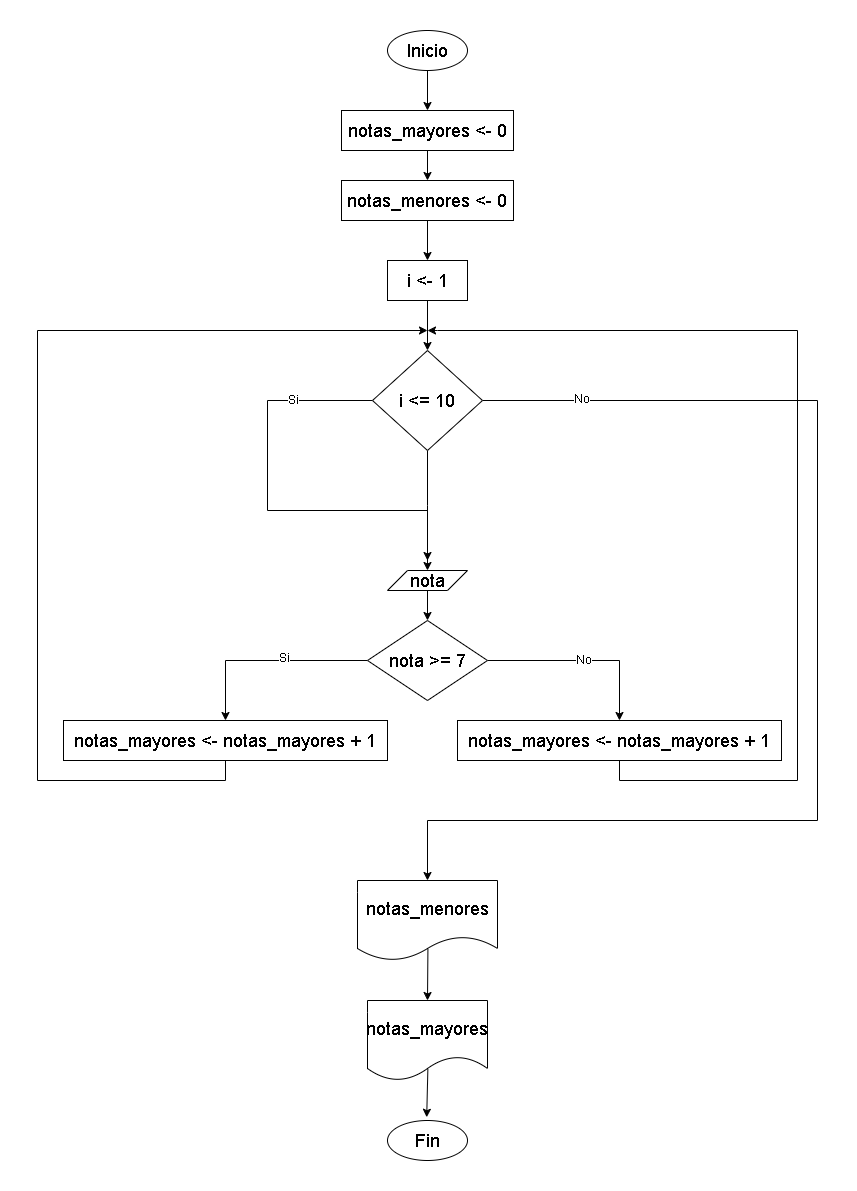

The diagram above was exported from draw.io. Its source (the exported page's mxGraphModel, read from the mxfile embedded in the PNG):
<mxGraphModel dx="2388" dy="2119" grid="1" gridSize="10" guides="1" tooltips="1" connect="1" arrows="1" fold="1" page="1" pageScale="1" pageWidth="827" pageHeight="1169" math="0" shadow="0">
  <root>
    <mxCell id="0" />
    <mxCell id="1" parent="0" />
    <mxCell id="-qmuNGRCjY5-0g5MaDi9-5" style="edgeStyle=orthogonalEdgeStyle;rounded=0;orthogonalLoop=1;jettySize=auto;html=1;exitX=0.5;exitY=1;exitDx=0;exitDy=0;entryX=0.5;entryY=0;entryDx=0;entryDy=0;" edge="1" parent="1" source="-qmuNGRCjY5-0g5MaDi9-1" target="-qmuNGRCjY5-0g5MaDi9-3">
      <mxGeometry relative="1" as="geometry" />
    </mxCell>
    <mxCell id="-qmuNGRCjY5-0g5MaDi9-1" value="&lt;font style=&quot;font-size: 18px;&quot;&gt;Inicio&lt;/font&gt;" style="ellipse;whiteSpace=wrap;html=1;" vertex="1" parent="1">
      <mxGeometry x="400" y="-90" width="80" height="40" as="geometry" />
    </mxCell>
    <mxCell id="-qmuNGRCjY5-0g5MaDi9-2" value="&lt;font style=&quot;font-size: 18px;&quot;&gt;Fin&lt;/font&gt;" style="ellipse;whiteSpace=wrap;html=1;" vertex="1" parent="1">
      <mxGeometry x="400" y="1000" width="80" height="40" as="geometry" />
    </mxCell>
    <mxCell id="-qmuNGRCjY5-0g5MaDi9-6" style="edgeStyle=orthogonalEdgeStyle;rounded=0;orthogonalLoop=1;jettySize=auto;html=1;exitX=0.5;exitY=1;exitDx=0;exitDy=0;entryX=0.5;entryY=0;entryDx=0;entryDy=0;" edge="1" parent="1" source="-qmuNGRCjY5-0g5MaDi9-3" target="-qmuNGRCjY5-0g5MaDi9-4">
      <mxGeometry relative="1" as="geometry" />
    </mxCell>
    <mxCell id="-qmuNGRCjY5-0g5MaDi9-3" value="&lt;font style=&quot;font-size: 18px;&quot;&gt;notas_mayores &amp;lt;- 0&lt;/font&gt;" style="rounded=0;whiteSpace=wrap;html=1;" vertex="1" parent="1">
      <mxGeometry x="354" y="-10" width="172" height="40" as="geometry" />
    </mxCell>
    <mxCell id="-qmuNGRCjY5-0g5MaDi9-8" style="edgeStyle=orthogonalEdgeStyle;rounded=0;orthogonalLoop=1;jettySize=auto;html=1;exitX=0.5;exitY=1;exitDx=0;exitDy=0;entryX=0.5;entryY=0;entryDx=0;entryDy=0;" edge="1" parent="1" source="-qmuNGRCjY5-0g5MaDi9-4" target="-qmuNGRCjY5-0g5MaDi9-7">
      <mxGeometry relative="1" as="geometry" />
    </mxCell>
    <mxCell id="-qmuNGRCjY5-0g5MaDi9-4" value="&lt;font style=&quot;font-size: 18px;&quot;&gt;notas_menores &amp;lt;- 0&lt;/font&gt;" style="rounded=0;whiteSpace=wrap;html=1;" vertex="1" parent="1">
      <mxGeometry x="354" y="60" width="172" height="40" as="geometry" />
    </mxCell>
    <mxCell id="-qmuNGRCjY5-0g5MaDi9-29" style="edgeStyle=orthogonalEdgeStyle;rounded=0;orthogonalLoop=1;jettySize=auto;html=1;exitX=0.5;exitY=1;exitDx=0;exitDy=0;entryX=0.5;entryY=0;entryDx=0;entryDy=0;" edge="1" parent="1" source="-qmuNGRCjY5-0g5MaDi9-7" target="-qmuNGRCjY5-0g5MaDi9-22">
      <mxGeometry relative="1" as="geometry" />
    </mxCell>
    <mxCell id="-qmuNGRCjY5-0g5MaDi9-7" value="&lt;font style=&quot;font-size: 18px;&quot;&gt;i &amp;lt;- 1&lt;/font&gt;" style="rounded=0;whiteSpace=wrap;html=1;" vertex="1" parent="1">
      <mxGeometry x="400" y="140" width="80" height="40" as="geometry" />
    </mxCell>
    <mxCell id="-qmuNGRCjY5-0g5MaDi9-13" style="edgeStyle=orthogonalEdgeStyle;rounded=0;orthogonalLoop=1;jettySize=auto;html=1;exitX=0.5;exitY=1;exitDx=0;exitDy=0;entryX=0.5;entryY=0;entryDx=0;entryDy=0;" edge="1" parent="1" source="-qmuNGRCjY5-0g5MaDi9-9" target="-qmuNGRCjY5-0g5MaDi9-12">
      <mxGeometry relative="1" as="geometry" />
    </mxCell>
    <mxCell id="-qmuNGRCjY5-0g5MaDi9-9" value="&lt;font style=&quot;font-size: 18px;&quot;&gt;nota&lt;/font&gt;" style="shape=parallelogram;perimeter=parallelogramPerimeter;whiteSpace=wrap;html=1;fixedSize=1;" vertex="1" parent="1">
      <mxGeometry x="400" y="450" width="80" height="20" as="geometry" />
    </mxCell>
    <mxCell id="-qmuNGRCjY5-0g5MaDi9-14" style="edgeStyle=orthogonalEdgeStyle;rounded=0;orthogonalLoop=1;jettySize=auto;html=1;exitX=0;exitY=0.5;exitDx=0;exitDy=0;entryX=0.5;entryY=0;entryDx=0;entryDy=0;" edge="1" parent="1" source="-qmuNGRCjY5-0g5MaDi9-12" target="-qmuNGRCjY5-0g5MaDi9-15">
      <mxGeometry relative="1" as="geometry">
        <mxPoint x="440" y="650" as="targetPoint" />
      </mxGeometry>
    </mxCell>
    <mxCell id="-qmuNGRCjY5-0g5MaDi9-28" value="Si" style="edgeLabel;html=1;align=center;verticalAlign=middle;resizable=0;points=[];" vertex="1" connectable="0" parent="-qmuNGRCjY5-0g5MaDi9-14">
      <mxGeometry x="-0.1724" y="-3" relative="1" as="geometry">
        <mxPoint as="offset" />
      </mxGeometry>
    </mxCell>
    <mxCell id="-qmuNGRCjY5-0g5MaDi9-16" value="No" style="edgeStyle=orthogonalEdgeStyle;rounded=0;orthogonalLoop=1;jettySize=auto;html=1;exitX=1;exitY=0.5;exitDx=0;exitDy=0;entryX=0.5;entryY=0;entryDx=0;entryDy=0;" edge="1" parent="1" source="-qmuNGRCjY5-0g5MaDi9-12" target="-qmuNGRCjY5-0g5MaDi9-17">
      <mxGeometry relative="1" as="geometry">
        <mxPoint x="610" y="550" as="targetPoint" />
      </mxGeometry>
    </mxCell>
    <mxCell id="-qmuNGRCjY5-0g5MaDi9-12" value="&lt;font style=&quot;font-size: 18px;&quot;&gt;nota &amp;gt;= 7&lt;/font&gt;" style="rhombus;whiteSpace=wrap;html=1;" vertex="1" parent="1">
      <mxGeometry x="380" y="500" width="120" height="80" as="geometry" />
    </mxCell>
    <mxCell id="-qmuNGRCjY5-0g5MaDi9-21" style="edgeStyle=orthogonalEdgeStyle;rounded=0;orthogonalLoop=1;jettySize=auto;html=1;exitX=0.5;exitY=1;exitDx=0;exitDy=0;" edge="1" parent="1" source="-qmuNGRCjY5-0g5MaDi9-15">
      <mxGeometry relative="1" as="geometry">
        <mxPoint x="440" y="210" as="targetPoint" />
        <Array as="points">
          <mxPoint x="238" y="660" />
          <mxPoint x="50" y="660" />
          <mxPoint x="50" y="210" />
          <mxPoint x="440" y="210" />
        </Array>
      </mxGeometry>
    </mxCell>
    <mxCell id="-qmuNGRCjY5-0g5MaDi9-15" value="&lt;font style=&quot;font-size: 18px;&quot;&gt;notas_mayores &amp;lt;- notas_mayores + 1&lt;/font&gt;" style="rounded=0;whiteSpace=wrap;html=1;" vertex="1" parent="1">
      <mxGeometry x="76" y="600" width="324" height="40" as="geometry" />
    </mxCell>
    <mxCell id="-qmuNGRCjY5-0g5MaDi9-20" style="edgeStyle=orthogonalEdgeStyle;rounded=0;orthogonalLoop=1;jettySize=auto;html=1;exitX=0.5;exitY=1;exitDx=0;exitDy=0;" edge="1" parent="1" source="-qmuNGRCjY5-0g5MaDi9-17">
      <mxGeometry relative="1" as="geometry">
        <mxPoint x="440" y="210" as="targetPoint" />
        <Array as="points">
          <mxPoint x="632" y="660" />
          <mxPoint x="810" y="660" />
          <mxPoint x="810" y="210" />
          <mxPoint x="450" y="210" />
        </Array>
      </mxGeometry>
    </mxCell>
    <mxCell id="-qmuNGRCjY5-0g5MaDi9-17" value="&lt;font style=&quot;font-size: 18px;&quot;&gt;notas_mayores &amp;lt;- notas_mayores + 1&lt;/font&gt;" style="rounded=0;whiteSpace=wrap;html=1;" vertex="1" parent="1">
      <mxGeometry x="470" y="600" width="324" height="40" as="geometry" />
    </mxCell>
    <mxCell id="-qmuNGRCjY5-0g5MaDi9-23" style="edgeStyle=orthogonalEdgeStyle;rounded=0;orthogonalLoop=1;jettySize=auto;html=1;exitX=1;exitY=0.5;exitDx=0;exitDy=0;entryX=0.5;entryY=0;entryDx=0;entryDy=0;" edge="1" parent="1" source="-qmuNGRCjY5-0g5MaDi9-22" target="-qmuNGRCjY5-0g5MaDi9-31">
      <mxGeometry relative="1" as="geometry">
        <mxPoint x="470" y="860" as="targetPoint" />
        <Array as="points">
          <mxPoint x="830" y="280" />
          <mxPoint x="830" y="700" />
          <mxPoint x="440" y="700" />
        </Array>
      </mxGeometry>
    </mxCell>
    <mxCell id="-qmuNGRCjY5-0g5MaDi9-26" value="No" style="edgeLabel;html=1;align=center;verticalAlign=middle;resizable=0;points=[];" vertex="1" connectable="0" parent="-qmuNGRCjY5-0g5MaDi9-23">
      <mxGeometry x="-0.8377" y="2" relative="1" as="geometry">
        <mxPoint as="offset" />
      </mxGeometry>
    </mxCell>
    <mxCell id="-qmuNGRCjY5-0g5MaDi9-24" style="edgeStyle=orthogonalEdgeStyle;rounded=0;orthogonalLoop=1;jettySize=auto;html=1;exitX=0;exitY=0.5;exitDx=0;exitDy=0;entryX=0.5;entryY=0;entryDx=0;entryDy=0;" edge="1" parent="1" source="-qmuNGRCjY5-0g5MaDi9-22" target="-qmuNGRCjY5-0g5MaDi9-9">
      <mxGeometry relative="1" as="geometry">
        <Array as="points">
          <mxPoint x="280" y="280" />
          <mxPoint x="280" y="390" />
          <mxPoint x="440" y="390" />
        </Array>
      </mxGeometry>
    </mxCell>
    <mxCell id="-qmuNGRCjY5-0g5MaDi9-25" value="Si" style="edgeLabel;html=1;align=center;verticalAlign=middle;resizable=0;points=[];" vertex="1" connectable="0" parent="-qmuNGRCjY5-0g5MaDi9-24">
      <mxGeometry x="-0.6287" y="-1" relative="1" as="geometry">
        <mxPoint as="offset" />
      </mxGeometry>
    </mxCell>
    <mxCell id="-qmuNGRCjY5-0g5MaDi9-30" style="edgeStyle=orthogonalEdgeStyle;rounded=0;orthogonalLoop=1;jettySize=auto;html=1;exitX=0.5;exitY=1;exitDx=0;exitDy=0;" edge="1" parent="1" source="-qmuNGRCjY5-0g5MaDi9-22">
      <mxGeometry relative="1" as="geometry">
        <mxPoint x="440" y="440" as="targetPoint" />
      </mxGeometry>
    </mxCell>
    <mxCell id="-qmuNGRCjY5-0g5MaDi9-22" value="&lt;font style=&quot;font-size: 18px;&quot;&gt;i &amp;lt;= 10&lt;/font&gt;" style="rhombus;whiteSpace=wrap;html=1;" vertex="1" parent="1">
      <mxGeometry x="385" y="230" width="110" height="100" as="geometry" />
    </mxCell>
    <mxCell id="-qmuNGRCjY5-0g5MaDi9-31" value="&lt;font style=&quot;font-size: 18px;&quot;&gt;notas_menores&lt;/font&gt;" style="shape=document;whiteSpace=wrap;html=1;boundedLbl=1;" vertex="1" parent="1">
      <mxGeometry x="370" y="760" width="140" height="80" as="geometry" />
    </mxCell>
    <mxCell id="-qmuNGRCjY5-0g5MaDi9-32" value="&lt;font style=&quot;font-size: 18px;&quot;&gt;notas_mayores&lt;/font&gt;" style="shape=document;whiteSpace=wrap;html=1;boundedLbl=1;" vertex="1" parent="1">
      <mxGeometry x="380" y="880" width="120" height="80" as="geometry" />
    </mxCell>
    <mxCell id="-qmuNGRCjY5-0g5MaDi9-33" value="" style="endArrow=classic;html=1;rounded=0;entryX=0.5;entryY=0;entryDx=0;entryDy=0;exitX=0.503;exitY=0.855;exitDx=0;exitDy=0;exitPerimeter=0;" edge="1" parent="1" source="-qmuNGRCjY5-0g5MaDi9-31" target="-qmuNGRCjY5-0g5MaDi9-32">
      <mxGeometry width="50" height="50" relative="1" as="geometry">
        <mxPoint x="330" y="940" as="sourcePoint" />
        <mxPoint x="380" y="890" as="targetPoint" />
      </mxGeometry>
    </mxCell>
    <mxCell id="-qmuNGRCjY5-0g5MaDi9-34" value="" style="endArrow=classic;html=1;rounded=0;entryX=0.49;entryY=-0.081;entryDx=0;entryDy=0;entryPerimeter=0;exitX=0.503;exitY=0.858;exitDx=0;exitDy=0;exitPerimeter=0;" edge="1" parent="1" source="-qmuNGRCjY5-0g5MaDi9-32" target="-qmuNGRCjY5-0g5MaDi9-2">
      <mxGeometry width="50" height="50" relative="1" as="geometry">
        <mxPoint x="380" y="1030" as="sourcePoint" />
        <mxPoint x="430" y="980" as="targetPoint" />
      </mxGeometry>
    </mxCell>
  </root>
</mxGraphModel>